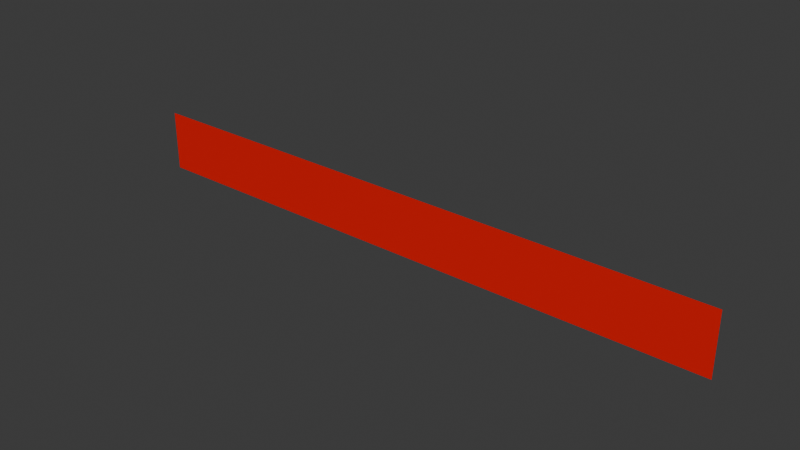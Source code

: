 # Source: hp.blend  (saved by Blender 4.4.30; exported with 4.5.12 LTS)
import bpy
from mathutils import Matrix  # noqa: F401  (used for matrix-valued properties, if any)

bpy.ops.wm.read_factory_settings(use_empty=True)
scene = bpy.context.scene
scene.name = 'Scene'

# ---- collections
col_collection = bpy.data.collections.new('Collection'); scene.collection.children.link(col_collection)

# ---- materials (node trees are filled in below, after node groups)
mat_material_001 = bpy.data.materials.new('Material.001')
mat_material_001.diffuse_color = (0.8002, 0.001895, 0.0, 1.0)
mat_material_001.roughness = 0.5

# ---- material node trees
mat_material_001.use_nodes = True; mat_material_001.node_tree.nodes.clear()
_N = mat_material_001.node_tree.nodes; _L = mat_material_001.node_tree.links
n0 = _N.new('ShaderNodeBsdfPrincipled'); n0.name = 'プリンシプルBSDF'; n0.location = (0, 300)
n0.inputs[0].default_value = (0.8002, 0.001895, 0.0, 1.0)
n0.inputs[3].default_value = 1.45
n0.inputs[27].default_value = (0.0, 0.0, 0.0, 1.0)
n0.inputs[28].default_value = 1.0
n1 = _N.new('ShaderNodeOutputMaterial'); n1.name = 'マテリアル出力'; n1.location = (280, 300)
_L.new(n0.outputs[0], n1.inputs[0])
n1.is_active_output = True

# ---- world
world_world = bpy.data.worlds.new('World'); scene.world = world_world
world_world.use_nodes = True; world_world.node_tree.nodes.clear()
_N = world_world.node_tree.nodes; _L = world_world.node_tree.links
n0 = _N.new('ShaderNodeOutputWorld'); n0.name = 'World Output'; n0.location = (300, 300)
n1 = _N.new('ShaderNodeBackground'); n1.name = 'Background'; n1.location = (10, 300)
n1.inputs[0].default_value = (0.05088, 0.05088, 0.05088, 1.0)
_L.new(n1.outputs[0], n0.inputs[0])
n0.is_active_output = True
world_world.color = (0.05088, 0.05088, 0.05088)
world_world.sun_shadow_jitter_overblur = 0.0

# ---- meshes
me_hp = bpy.data.meshes.new('hp')
me_hp.from_pydata([(1.896e-06, -4.494e-07, -0.2018), (3.979, 1.192e-07, -0.2018), (1.909e-06, -4.218e-07, 0.2008), (3.979, 1.192e-07, 0.2008)], [], [(1, 2, 0), (1, 3, 2)])
me_hp.polygons.foreach_set('use_smooth', [True] * 2)
_uv = me_hp.uv_layers.new(name='UVMap')
_uv.uv.foreach_set('vector', [1.0, 0.0, 0.0, 1.0, 0.0, 0.0, 1.0, 0.0, 1.0, 1.0, 0.0, 1.0])
me_hp.materials.append(mat_material_001)
me_hp.update()
me_hp.normals_split_custom_set([tuple(v) for v in zip(*[iter([1.364e-07, -1.0, 4.388e-09, 1.425e-07, -1.0, 6.399e-08, 1.429e-07, -1.0, 6.838e-08, 1.364e-07, -1.0, 4.388e-09, 1.36e-07, -1.0, 0.0, 1.425e-07, -1.0, 6.399e-08])] * 3)])

# ---- objects
ob_hp = bpy.data.objects.new('hp', me_hp)

# ---- transforms, parenting, visibility, modifiers, constraints
ob_hp.location = (0.0, 0.0, 0.0)

# ---- collection membership
col_collection.objects.link(ob_hp)

# ---- scene / render settings (as saved in the file)
scene.frame_start = 1; scene.frame_end = 250; scene.frame_set(1)
scene.render.engine = 'BLENDER_EEVEE_NEXT'
bpy.context.view_layer.update()

# ---- added for rendering (the .blend has no active camera and no usable light): camera, sun
cam_auto = bpy.data.cameras.new('AutoCamera')
cam_auto.lens = 50.0
cam_auto.sensor_width = 36.0
cam_auto.clip_end = 1000.0
ob_auto_camera = bpy.data.objects.new('AutoCamera', cam_auto)
scene.collection.objects.link(ob_auto_camera)
ob_auto_camera.location = (5.68959, -4.44018, 2.95962)
ob_auto_camera.rotation_euler = (1.09748, -7.21219e-08, 0.694738)
scene.camera = ob_auto_camera
light_auto_sun = bpy.data.lights.new('AutoSun', 'SUN')
light_auto_sun.energy = 3.0
light_auto_sun.angle = 0.0523599
ob_auto_sun = bpy.data.objects.new('AutoSun', light_auto_sun)
scene.collection.objects.link(ob_auto_sun)
ob_auto_sun.rotation_euler = (0.872665, 0.174533, 0.523599)
bpy.context.view_layer.update()
